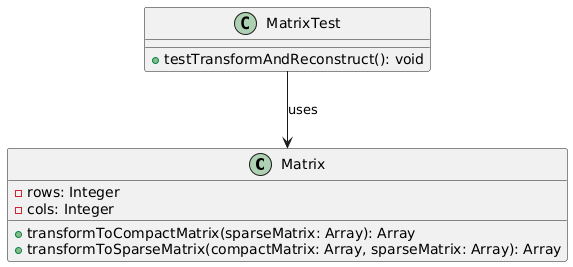

The diagram above was rendered by PlantUML. Its source (embedded in the PNG):
@startuml
' Define Matrix class
class Matrix {
    - rows: Integer
    - cols: Integer
    + transformToCompactMatrix(sparseMatrix: Array): Array
    + transformToSparseMatrix(compactMatrix: Array, sparseMatrix: Array): Array
}

' Define MatrixTest class
class MatrixTest {
    + testTransformAndReconstruct(): void
}

' Relationship: MatrixTest uses Matrix
MatrixTest --> Matrix : uses
@enduml